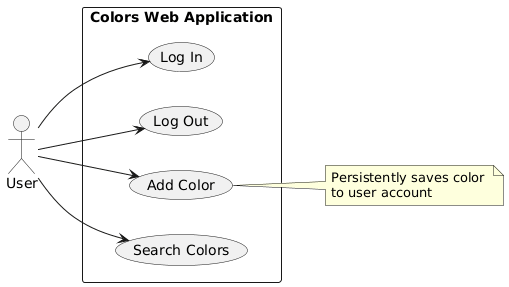

The diagram above was rendered by PlantUML. Its source (embedded in the PNG):
@startuml
left to right direction
actor "User" as U

rectangle "Colors Web Application" {
    usecase "Log In" as UC1
    usecase "Log Out" as UC2
    usecase "Add Color" as UC3
    usecase "Search Colors" as UC4
}

U --> UC1
U --> UC2
U --> UC3
U --> UC4

note right of UC3
  Persistently saves color 
  to user account
end note
@enduml